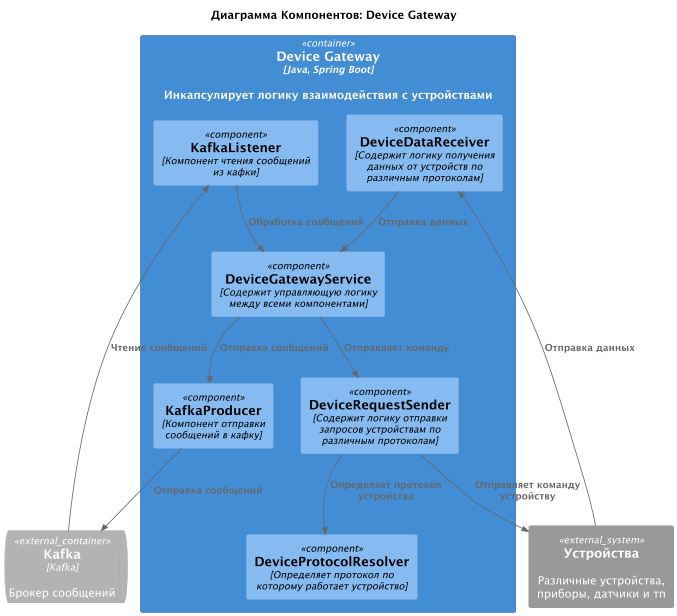

The diagram above was rendered by PlantUML. Its source (embedded in the PNG):
@startuml
title Диаграмма Компонентов: Device Gateway

!includeurl ../c4_templates/C4_Component.puml

System_Ext(Devices, "Устройства", "Различные устройства, приборы, датчики и тп")
ContainerQueue_Ext(Kafka, "Kafka", "Kafka", "Брокер сообщений")

Container(DeviceGateway, "Device Gateway", "Java, Spring Boot", "Инкапсулирует логику взаимодействия с устройствами") {
    Component(DeviceGatewayService, "DeviceGatewayService", "Содержит управляющую логику между всеми компонентами")
    Component(DeviceProtocolResolver, "DeviceProtocolResolver", "Определяет протокол по которому работает устройство")
    Component(DeviceRequestSender, "DeviceRequestSender", "Содержит логику отправки запросов устройствам по различным протоколам")
    Component(DeviceDataReceiver, "DeviceDataReceiver", "Содержит логику получения данных от устройств по различным протоколам")
    Component(KafkaProducer, "KafkaProducer", "Компонент отправки сообщений в кафку")
    Component(KafkaListener, "KafkaListener", "Компонент чтения сообщений из кафки")
}

Rel(Kafka, KafkaListener, "Чтение сообщений")
Rel(KafkaListener, DeviceGatewayService, "Обработка сообщений")
Rel(DeviceGatewayService, DeviceRequestSender, "Отправляет команду")
Rel(DeviceRequestSender, DeviceProtocolResolver, "Определяет протокол устройства")
Rel(DeviceRequestSender, Devices, "Отправляет команду устройству")


Rel(Devices, DeviceDataReceiver, "Отправка данных")
Rel(DeviceDataReceiver, DeviceGatewayService, "Отправка данных")
Rel(DeviceGatewayService, KafkaProducer, "Отправка сообщений")

Rel(KafkaProducer, Kafka, "Отправка сообщений")


@enduml